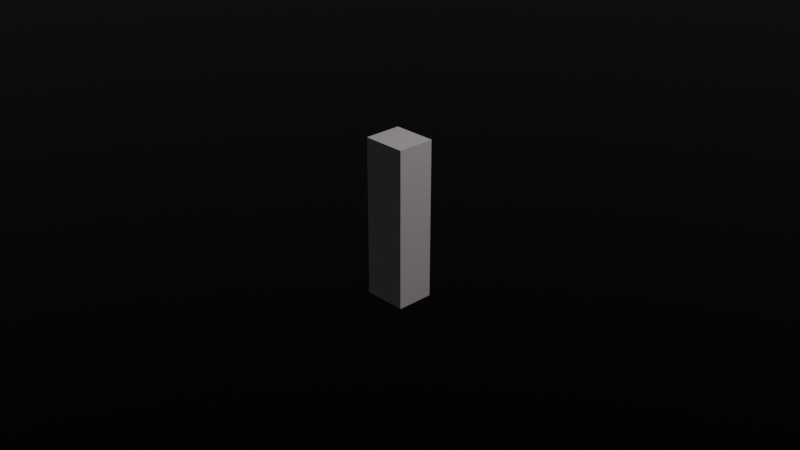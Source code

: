 # Source: Cubereact.blend  (saved by Blender 2.81.16; exported with 4.5.12 LTS)
import bpy
from mathutils import Matrix  # noqa: F401  (used for matrix-valued properties, if any)

bpy.ops.wm.read_factory_settings(use_empty=True)
scene = bpy.context.scene
scene.name = 'Scene'

# ---- collections
col_collection = bpy.data.collections.new('Collection'); scene.collection.children.link(col_collection)

# ---- materials (node trees are filled in below, after node groups)
mat_material = bpy.data.materials.new('Material')
mat_material.alpha_threshold = 0.0
mat_material.use_transparent_shadow = False
mat_material.line_color = (0.0, 0.0, 0.0, 1.0)
mat_material_001 = bpy.data.materials.new('Material.001')
mat_material_001.use_transparent_shadow = False

# ---- material node trees
mat_material.use_nodes = True; mat_material.node_tree.nodes.clear()
_N = mat_material.node_tree.nodes; _L = mat_material.node_tree.links
n0 = _N.new('ShaderNodeOutputMaterial'); n0.name = 'Material Output'; n0.location = (300, 300)
n1 = _N.new('ShaderNodeBsdfPrincipled'); n1.name = 'Principled BSDF'; n1.location = (10, 300)
n1.distribution = 'GGX'
n1.subsurface_method = 'BURLEY'
n1.inputs[0].default_value = (0.9758, 0.894, 0.9049, 1.0)
n1.inputs[1].default_value = 1.0
n1.inputs[2].default_value = 1.0
n1.inputs[3].default_value = 1.45
n1.inputs[27].default_value = (0.0, 0.0, 0.0, 1.0)
n1.inputs[28].default_value = 1.0
_L.new(n1.outputs[0], n0.inputs[0])
n0.is_active_output = True
mat_material_001.use_nodes = True; mat_material_001.node_tree.nodes.clear()
_N = mat_material_001.node_tree.nodes; _L = mat_material_001.node_tree.links
n0 = _N.new('ShaderNodeOutputMaterial'); n0.name = 'Material Output'; n0.location = (300, 300)
n1 = _N.new('ShaderNodeBsdfPrincipled'); n1.name = 'Principled BSDF'; n1.location = (10, 300)
n1.distribution = 'GGX'
n1.subsurface_method = 'BURLEY'
n1.inputs[0].default_value = (0.0008273, 0.0007422, 0.0, 1.0)
n1.inputs[1].default_value = 1.0
n1.inputs[3].default_value = 1.45
n1.inputs[27].default_value = (0.0, 0.0, 0.0, 1.0)
n1.inputs[28].default_value = 1.0
_L.new(n1.outputs[0], n0.inputs[0])
n0.is_active_output = True

# ---- world
world_world = bpy.data.worlds.new('World'); scene.world = world_world
world_world.use_nodes = True; world_world.node_tree.nodes.clear()
_N = world_world.node_tree.nodes; _L = world_world.node_tree.links
n0 = _N.new('ShaderNodeOutputWorld'); n0.name = 'World Output'; n0.location = (300, 300)
n1 = _N.new('ShaderNodeBackground'); n1.name = 'Background'; n1.location = (10, 300)
n1.inputs[0].default_value = (0.05088, 0.05088, 0.05088, 1.0)
_L.new(n1.outputs[0], n0.inputs[0])
n0.is_active_output = True
world_world.color = (0.05088, 0.05088, 0.05088)
world_world.use_sun_shadow = False
world_world.sun_shadow_jitter_overblur = 0.0

# ---- cameras
cam_camera = bpy.data.cameras.new('Camera')
cam_camera.clip_end = 100.0
cam_camera.ortho_scale = 7.314

# ---- lights
light_light = bpy.data.lights.new('Light', 'POINT')
light_light.transmission_factor = 0.0
light_light.energy = 1000.0
light_light.shadow_soft_size = 0.1
light_light.shadow_maximum_resolution = 0.006
light_light.use_absolute_resolution = True

# ---- meshes
me_cube = bpy.data.meshes.new('Cube')
me_cube.from_pydata([(1.0, 1.0, 1.0), (1.0, 1.0, -1.0), (1.0, -1.0, 1.0), (1.0, -1.0, -1.0), (-1.0, 1.0, 1.0), (-1.0, 1.0, -1.0), (-1.0, -1.0, 1.0), (-1.0, -1.0, -1.0)], [], [(0, 4, 6, 2), (3, 2, 6, 7), (7, 6, 4, 5), (5, 1, 3, 7), (1, 0, 2, 3), (5, 4, 0, 1)])
_uv = me_cube.uv_layers.new(name='UVMap')
_uv.uv.foreach_set('vector', [0.625, 0.5, 0.875, 0.5, 0.875, 0.75, 0.625, 0.75, 0.375, 0.75, 0.625, 0.75, 0.625, 1.0, 0.375, 1.0, 0.375, 0.0, 0.625, 0.0, 0.625, 0.25, 0.375, 0.25, 0.125, 0.5, 0.375, 0.5, 0.375, 0.75, 0.125, 0.75, 0.375, 0.5, 0.625, 0.5, 0.625, 0.75, 0.375, 0.75, 0.375, 0.25, 0.625, 0.25, 0.625, 0.5, 0.375, 0.5])
me_cube.materials.append(mat_material)
me_cube.use_remesh_preserve_volume = False
me_cube.use_remesh_preserve_attributes = False
me_cube.use_mirror_vertex_groups = False
me_cube.update()
me_plane = bpy.data.meshes.new('Plane')
me_plane.from_pydata([(-1.0, -1.0, 0.0), (1.0, -1.0, 0.0), (-1.0, 1.0, 0.0), (1.0, 1.0, 0.0)], [], [(0, 1, 3, 2)])
_uv = me_plane.uv_layers.new(name='UVMap')
_uv.uv.foreach_set('vector', [0.0, 0.0, 1.0, 0.0, 1.0, 1.0, 0.0, 1.0])
me_plane.materials.append(mat_material_001)
me_plane.use_remesh_fix_poles = True
me_plane.use_remesh_preserve_attributes = False
me_plane.use_mirror_vertex_groups = False
me_plane.update()

# ---- objects
ob_cube = bpy.data.objects.new('Cube', me_cube)
ob_light = bpy.data.objects.new('Light', light_light)
ob_camera = bpy.data.objects.new('Camera', cam_camera)
ob_plane = bpy.data.objects.new('Plane', me_plane)

# ---- transforms, parenting, visibility, modifiers, constraints
ob_cube.location = (0.0, 0.0, 0.0)
ob_cube.scale = (0.2392, 0.2076, 0.8747)
ob_cube.lock_rotations_4d = False
ob_cube.empty_display_type = 'ARROWS'
ob_cube.lineart.crease_threshold = 0.0
ob_light.location = (4.076, 1.005, 5.904)
ob_light.rotation_euler = (0.6503, 0.05522, 1.866)
ob_light.lock_rotations_4d = False
ob_light.empty_display_type = 'ARROWS'
ob_light.color = (0.0, 0.0, 0.0, 0.0)
ob_light.lineart.crease_threshold = 0.0
ob_camera.location = (7.359, -6.926, 4.958)
ob_camera.rotation_euler = (1.109, 0.0, 0.8149)
ob_camera.lock_rotations_4d = False
ob_camera.empty_display_type = 'ARROWS'
ob_camera.color = (0.0, 0.0, 0.0, 0.0)
ob_camera.display_type = 'WIRE'
ob_camera.lineart.crease_threshold = 0.0
ob_plane.location = (0.0, 0.0, -8.139)
ob_plane.scale = (100.0, 100.0, 27.55)
ob_plane.lineart.crease_threshold = 0.0

# ---- collection membership
col_collection.objects.link(ob_cube)
col_collection.objects.link(ob_light)
col_collection.objects.link(ob_camera)
col_collection.objects.link(ob_plane)

# ---- scene / render settings (as saved in the file)
scene.camera = ob_camera
scene.frame_start = 1; scene.frame_end = 100; scene.frame_set(86)
scene.render.engine = 'BLENDER_EEVEE_NEXT'
scene.cycles.use_denoising = False
scene.cycles.samples = 128
scene.cycles.sampling_pattern = 'TABULATED_SOBOL'
scene.cycles.use_adaptive_sampling = False
scene.cycles.use_light_tree = False
scene.view_settings.view_transform = 'Filmic'
bpy.context.view_layer.update()
